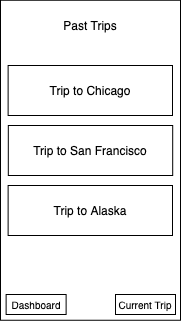

The diagram above was exported from draw.io. Its source (the exported page's mxGraphModel, read from the mxfile embedded in the PNG):
<mxGraphModel dx="390" dy="421" grid="1" gridSize="10" guides="1" tooltips="1" connect="1" arrows="1" fold="1" page="1" pageScale="1" pageWidth="850" pageHeight="1100" math="0" shadow="0">
  <root>
    <mxCell id="0" />
    <mxCell id="1" parent="0" />
    <mxCell id="xMF9UimXTa22bZ9r-3Au-1" value="" style="rounded=0;whiteSpace=wrap;html=1;" parent="1" vertex="1">
      <mxGeometry x="310" y="74.75" width="180" height="320" as="geometry" />
    </mxCell>
    <mxCell id="xMF9UimXTa22bZ9r-3Au-39" value="&lt;font style=&quot;font-size: 10px&quot;&gt;Dashboard&lt;/font&gt;" style="rounded=0;whiteSpace=wrap;html=1;strokeColor=#000000;" parent="1" vertex="1">
      <mxGeometry x="315.62" y="369" width="60" height="20" as="geometry" />
    </mxCell>
    <mxCell id="xMF9UimXTa22bZ9r-3Au-40" value="Past Trips" style="text;html=1;strokeColor=none;fillColor=none;align=center;verticalAlign=middle;whiteSpace=wrap;rounded=0;" parent="1" vertex="1">
      <mxGeometry x="350" y="90" width="100" height="20" as="geometry" />
    </mxCell>
    <mxCell id="xMF9UimXTa22bZ9r-3Au-49" value="Trip to Chicago" style="text;html=1;fillColor=none;align=center;verticalAlign=middle;whiteSpace=wrap;rounded=0;labelBorderColor=none;spacingTop=0;strokeColor=#000000;" parent="1" vertex="1">
      <mxGeometry x="317.62" y="140" width="164.38" height="50" as="geometry" />
    </mxCell>
    <mxCell id="SgbXJlq1UzICCryY1L2F-8" value="&lt;font style=&quot;font-size: 10px&quot;&gt;Current Trip&lt;/font&gt;" style="rounded=0;whiteSpace=wrap;html=1;strokeColor=#000000;" parent="1" vertex="1">
      <mxGeometry x="425" y="369" width="60" height="20" as="geometry" />
    </mxCell>
    <mxCell id="APV44B__61MENnpJRXnI-1" value="Trip to San Francisco" style="text;html=1;fillColor=none;align=center;verticalAlign=middle;whiteSpace=wrap;rounded=0;labelBorderColor=none;spacingTop=0;strokeColor=#000000;" vertex="1" parent="1">
      <mxGeometry x="317.81" y="200" width="164.38" height="50" as="geometry" />
    </mxCell>
    <mxCell id="APV44B__61MENnpJRXnI-2" value="Trip to Alaska" style="text;html=1;fillColor=none;align=center;verticalAlign=middle;whiteSpace=wrap;rounded=0;labelBorderColor=none;spacingTop=0;strokeColor=#000000;" vertex="1" parent="1">
      <mxGeometry x="317.62" y="260" width="164.38" height="50" as="geometry" />
    </mxCell>
  </root>
</mxGraphModel>